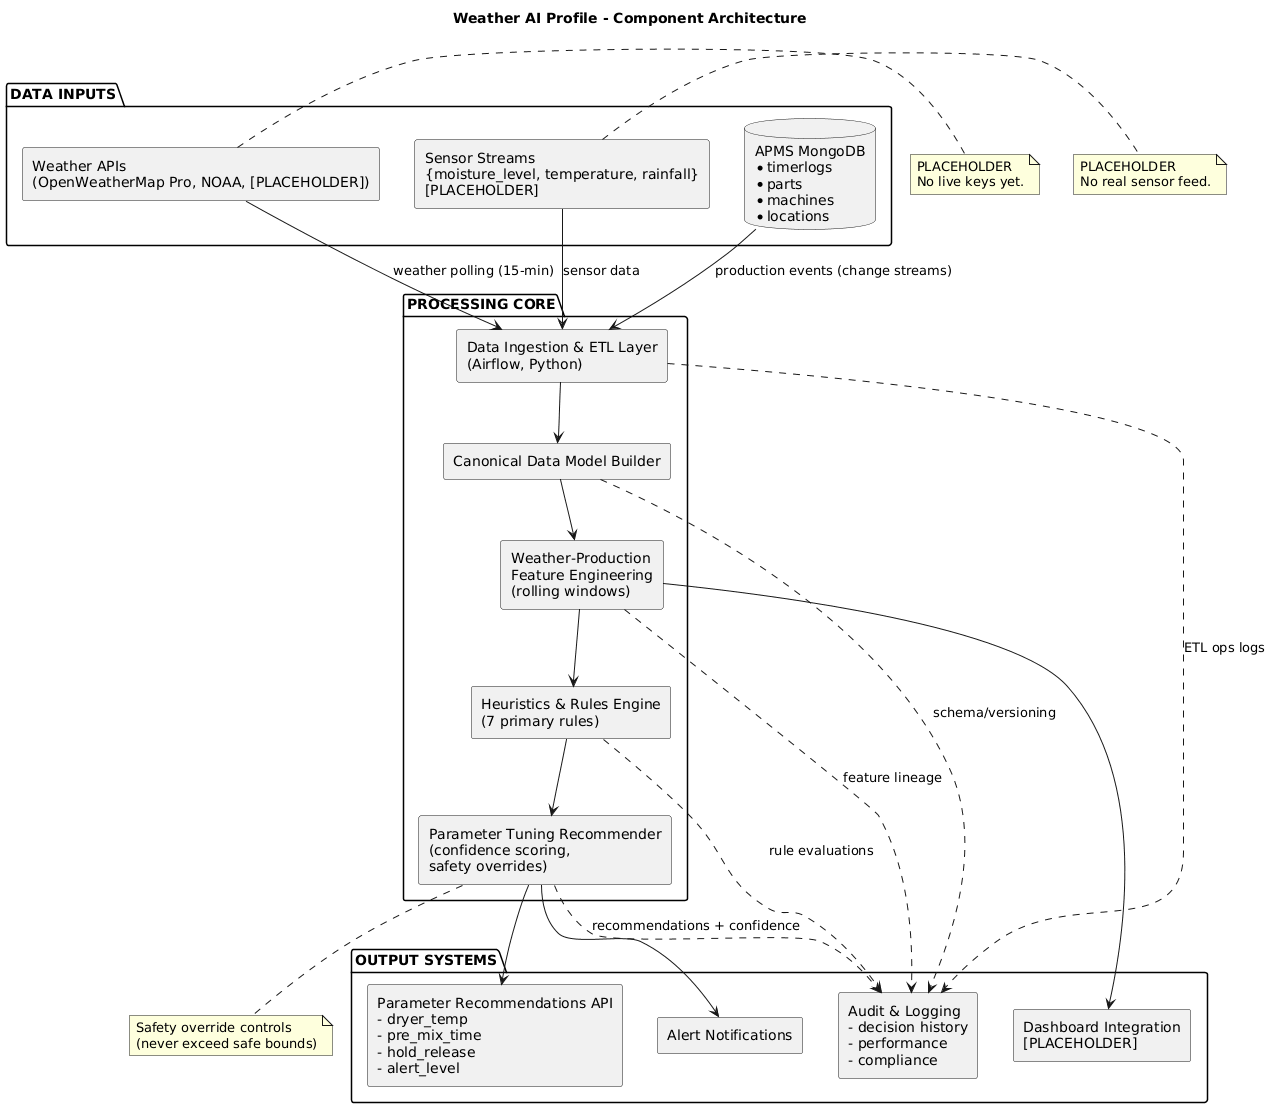

The diagram above was rendered by PlantUML. Its source (embedded in the PNG):
@startuml
title Weather AI Profile - Component Architecture

skinparam componentStyle rectangle
skinparam shadowing false
skinparam defaultFontName "Arial"

' ====== GROUPS ======
package "DATA INPUTS" {
  database "APMS MongoDB\n* timerlogs\n* parts\n* machines\n* locations" as APMSDB
  component "Weather APIs\n(OpenWeatherMap Pro, NOAA, [PLACEHOLDER])" as WeatherAPIs
  component "Sensor Streams\n{moisture_level, temperature, rainfall}\n[PLACEHOLDER]" as Sensors
}

package "PROCESSING CORE" {
  component "Data Ingestion & ETL Layer\n(Airflow, Python)" as Ingestion
  component "Canonical Data Model Builder" as Canonical
  component "Weather-Production\nFeature Engineering\n(rolling windows)" as Feature
  component "Heuristics & Rules Engine\n(7 primary rules)" as Rules
  component "Parameter Tuning Recommender\n(confidence scoring,\nsafety overrides)" as Reco
}

package "OUTPUT SYSTEMS" {
  component "Parameter Recommendations API\n- dryer_temp\n- pre_mix_time\n- hold_release\n- alert_level" as ParamAPI
  component "Dashboard Integration\n[PLACEHOLDER]" as Dashboard
  component "Alert Notifications" as Alerts
  component "Audit & Logging\n- decision history\n- performance\n- compliance" as Audit
}

' ====== FLOWS ======
APMSDB --> Ingestion : production events (change streams)
WeatherAPIs --> Ingestion : weather polling (15-min)
Sensors --> Ingestion : sensor data

Ingestion --> Canonical
Canonical --> Feature
Feature --> Rules
Rules --> Reco

' Outputs
Reco --> ParamAPI
Reco --> Alerts
Feature --> Dashboard

' Audit taps
Ingestion ..> Audit : ETL ops logs
Canonical ..> Audit : schema/versioning
Feature ..> Audit : feature lineage
Rules ..> Audit : rule evaluations
Reco ..> Audit : recommendations + confidence

' ====== NOTES ======
note right of WeatherAPIs
PLACEHOLDER
No live keys yet.
end note

note right of Sensors
PLACEHOLDER
No real sensor feed.
end note

note bottom of Reco
Safety override controls
(never exceed safe bounds)
end note
@enduml